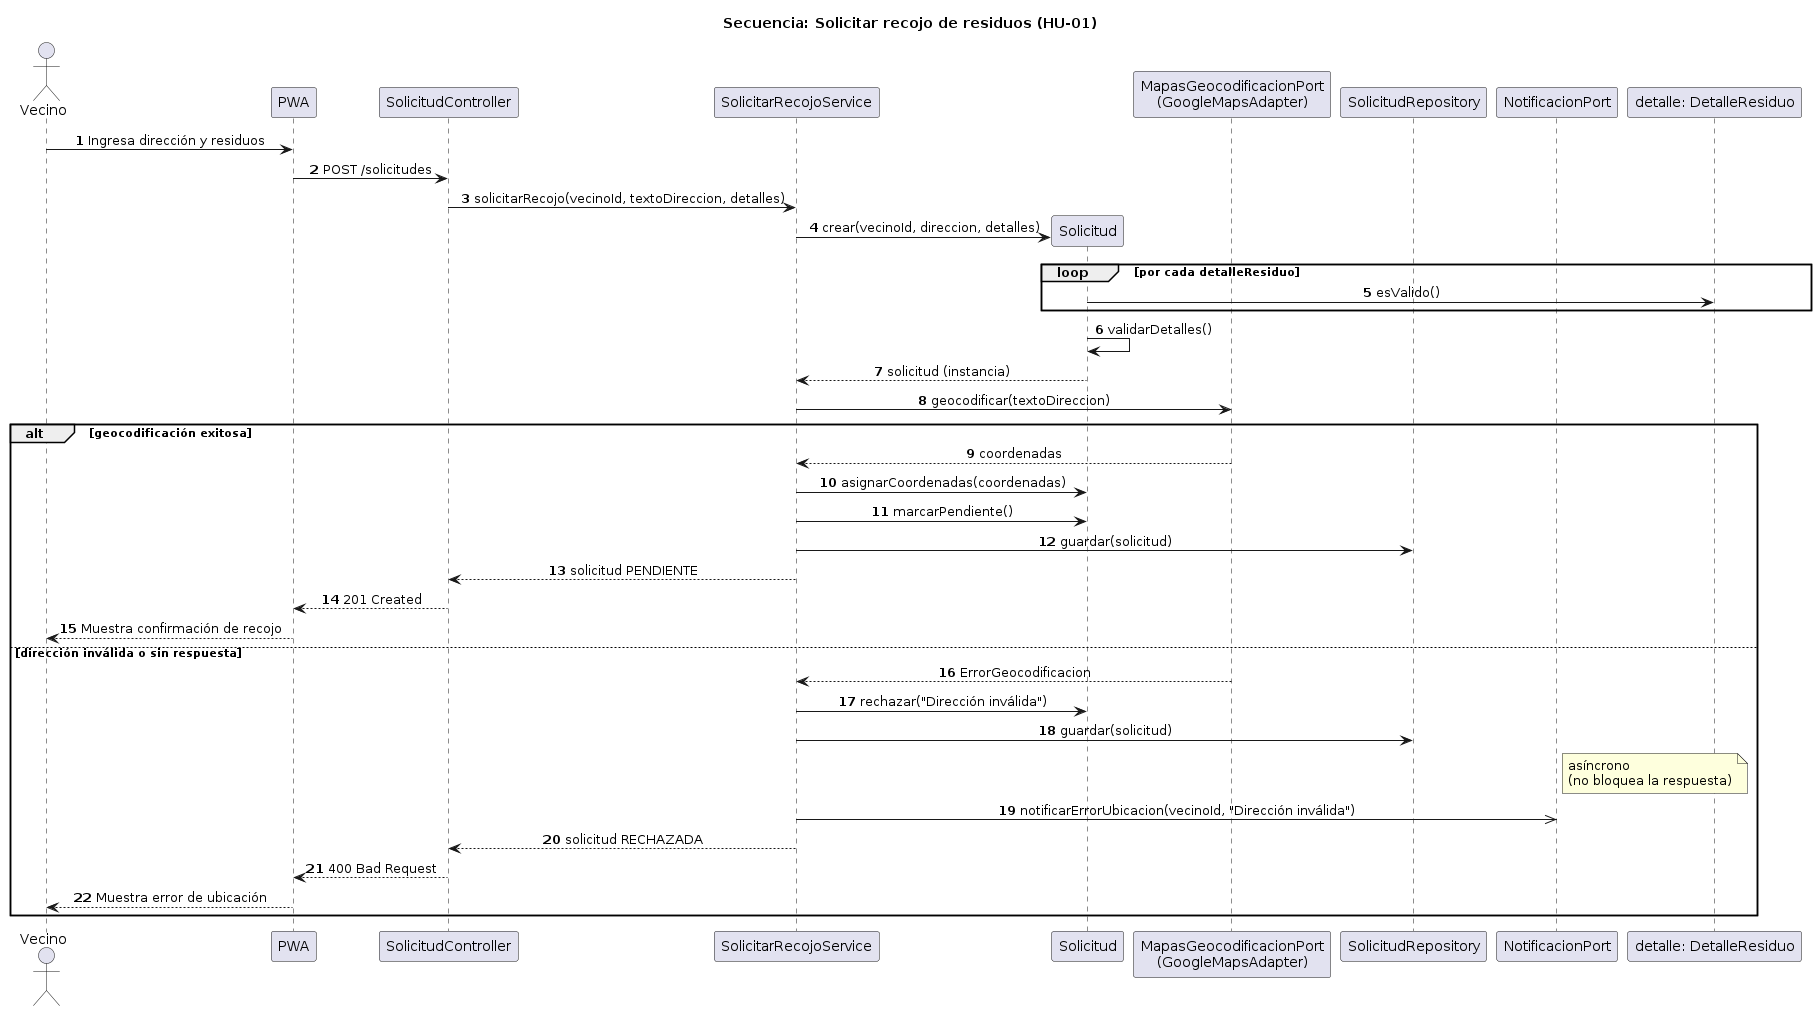

The diagram above was rendered by PlantUML. Its source (embedded in the PNG):
@startuml
title Secuencia: Solicitar recojo de residuos (HU-01)
skinparam shadowing false
skinparam defaultFontName Arial
skinparam sequenceMessageAlign center
autonumber

actor Vecino
participant "PWA" as UI
participant "SolicitudController" as C
participant "SolicitarRecojoService" as S
participant "Solicitud" as P
participant "MapasGeocodificacionPort\n(GoogleMapsAdapter)" as G
participant "SolicitudRepository" as R
participant "NotificacionPort" as N

Vecino -> UI : Ingresa dirección y residuos
UI -> C : POST /solicitudes
C -> S : solicitarRecojo(vecinoId, textoDireccion, detalles)

S -> P ** : crear(vecinoId, direccion, detalles)

loop por cada detalleResiduo
    P -> "detalle: DetalleResiduo" : esValido()
end

P -> P : validarDetalles()
S <-- P : solicitud (instancia)

S -> G : geocodificar(textoDireccion)

alt geocodificación exitosa
    G --> S : coordenadas
    S -> P : asignarCoordenadas(coordenadas)
    S -> P : marcarPendiente()
    S -> R : guardar(solicitud)
    S --> C : solicitud PENDIENTE
    C --> UI : 201 Created
    UI --> Vecino : Muestra confirmación de recojo
    
else dirección inválida o sin respuesta
    G --> S : ErrorGeocodificacion
    S -> P : rechazar("Dirección inválida")
    S -> R : guardar(solicitud)
    
    note right of N
        asíncrono
        (no bloquea la respuesta)
    end note
    S ->> N : notificarErrorUbicacion(vecinoId, "Dirección inválida")
    
    S --> C : solicitud RECHAZADA
    C --> UI : 400 Bad Request
    UI --> Vecino : Muestra error de ubicación
end
@enduml